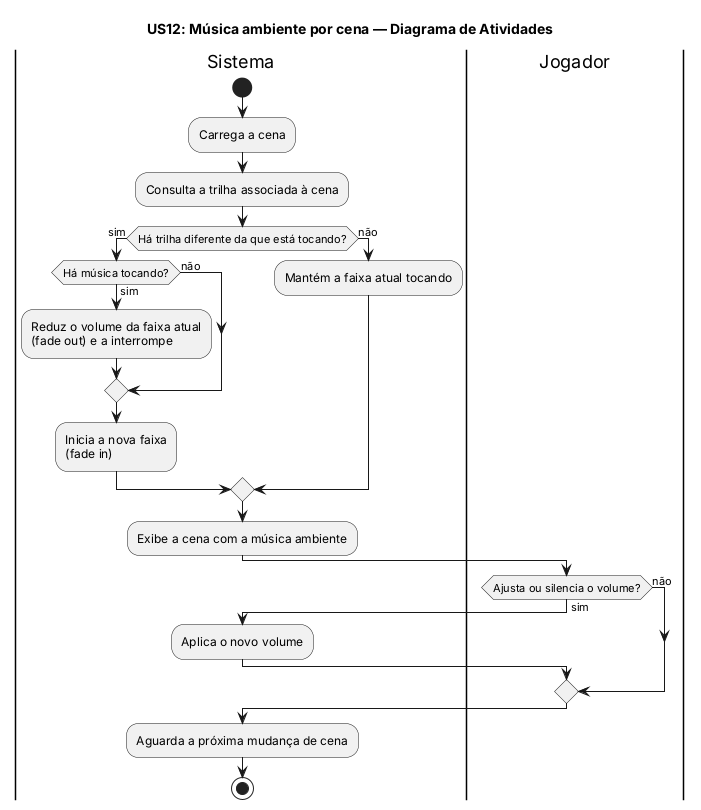

The diagram above was rendered by PlantUML. Its source (embedded in the PNG):
@startuml
title US12: Música ambiente por cena — Diagrama de Atividades

|Sistema|
start
:Carrega a cena;
:Consulta a trilha associada à cena;

if (Há trilha diferente da que está tocando?) then (sim)
  if (Há música tocando?) then (sim)
    :Reduz o volume da faixa atual
    (fade out) e a interrompe;
  else (não)
  endif
  :Inicia a nova faixa
  (fade in);
else (não)
  :Mantém a faixa atual tocando;
endif

:Exibe a cena com a música ambiente;

|Jogador|
if (Ajusta ou silencia o volume?) then (sim)
  |Sistema|
  :Aplica o novo volume;
else (não)
endif

|Sistema|
:Aguarda a próxima mudança de cena;
stop
@enduml